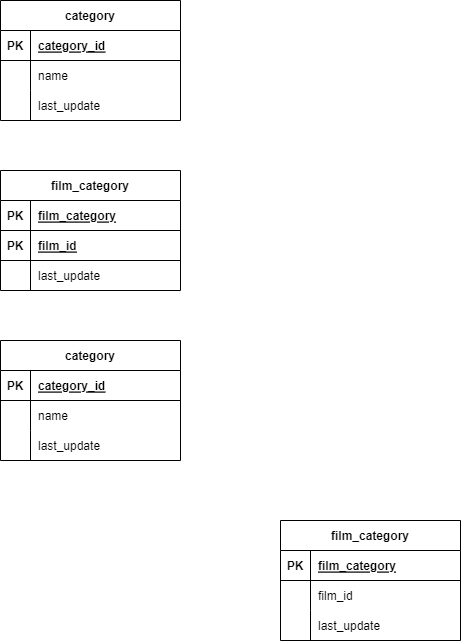

The diagram above was exported from draw.io. Its source (the exported page's mxGraphModel, read from the mxfile embedded in the PNG):
<mxGraphModel dx="1404" dy="690" grid="1" gridSize="10" guides="1" tooltips="1" connect="1" arrows="1" fold="1" page="1" pageScale="1" pageWidth="827" pageHeight="1169" math="0" shadow="0">
  <root>
    <mxCell id="0" />
    <mxCell id="1" parent="0" />
    <mxCell id="zwEpmsJbbxGv5ooZEv4j-1" value="category" style="shape=table;startSize=30;container=1;collapsible=1;childLayout=tableLayout;fixedRows=1;rowLines=0;fontStyle=1;align=center;resizeLast=1;" vertex="1" parent="1">
      <mxGeometry x="310" y="120" width="180" height="120" as="geometry" />
    </mxCell>
    <mxCell id="zwEpmsJbbxGv5ooZEv4j-2" value="" style="shape=tableRow;horizontal=0;startSize=0;swimlaneHead=0;swimlaneBody=0;fillColor=none;collapsible=0;dropTarget=0;points=[[0,0.5],[1,0.5]];portConstraint=eastwest;top=0;left=0;right=0;bottom=1;" vertex="1" parent="zwEpmsJbbxGv5ooZEv4j-1">
      <mxGeometry y="30" width="180" height="30" as="geometry" />
    </mxCell>
    <mxCell id="zwEpmsJbbxGv5ooZEv4j-3" value="PK" style="shape=partialRectangle;connectable=0;fillColor=none;top=0;left=0;bottom=0;right=0;fontStyle=1;overflow=hidden;" vertex="1" parent="zwEpmsJbbxGv5ooZEv4j-2">
      <mxGeometry width="30" height="30" as="geometry">
        <mxRectangle width="30" height="30" as="alternateBounds" />
      </mxGeometry>
    </mxCell>
    <mxCell id="zwEpmsJbbxGv5ooZEv4j-4" value="category_id" style="shape=partialRectangle;connectable=0;fillColor=none;top=0;left=0;bottom=0;right=0;align=left;spacingLeft=6;fontStyle=5;overflow=hidden;" vertex="1" parent="zwEpmsJbbxGv5ooZEv4j-2">
      <mxGeometry x="30" width="150" height="30" as="geometry">
        <mxRectangle width="150" height="30" as="alternateBounds" />
      </mxGeometry>
    </mxCell>
    <mxCell id="zwEpmsJbbxGv5ooZEv4j-5" value="" style="shape=tableRow;horizontal=0;startSize=0;swimlaneHead=0;swimlaneBody=0;fillColor=none;collapsible=0;dropTarget=0;points=[[0,0.5],[1,0.5]];portConstraint=eastwest;top=0;left=0;right=0;bottom=0;" vertex="1" parent="zwEpmsJbbxGv5ooZEv4j-1">
      <mxGeometry y="60" width="180" height="30" as="geometry" />
    </mxCell>
    <mxCell id="zwEpmsJbbxGv5ooZEv4j-6" value="" style="shape=partialRectangle;connectable=0;fillColor=none;top=0;left=0;bottom=0;right=0;editable=1;overflow=hidden;" vertex="1" parent="zwEpmsJbbxGv5ooZEv4j-5">
      <mxGeometry width="30" height="30" as="geometry">
        <mxRectangle width="30" height="30" as="alternateBounds" />
      </mxGeometry>
    </mxCell>
    <mxCell id="zwEpmsJbbxGv5ooZEv4j-7" value="name" style="shape=partialRectangle;connectable=0;fillColor=none;top=0;left=0;bottom=0;right=0;align=left;spacingLeft=6;overflow=hidden;" vertex="1" parent="zwEpmsJbbxGv5ooZEv4j-5">
      <mxGeometry x="30" width="150" height="30" as="geometry">
        <mxRectangle width="150" height="30" as="alternateBounds" />
      </mxGeometry>
    </mxCell>
    <mxCell id="zwEpmsJbbxGv5ooZEv4j-8" value="" style="shape=tableRow;horizontal=0;startSize=0;swimlaneHead=0;swimlaneBody=0;fillColor=none;collapsible=0;dropTarget=0;points=[[0,0.5],[1,0.5]];portConstraint=eastwest;top=0;left=0;right=0;bottom=0;" vertex="1" parent="zwEpmsJbbxGv5ooZEv4j-1">
      <mxGeometry y="90" width="180" height="30" as="geometry" />
    </mxCell>
    <mxCell id="zwEpmsJbbxGv5ooZEv4j-9" value="" style="shape=partialRectangle;connectable=0;fillColor=none;top=0;left=0;bottom=0;right=0;editable=1;overflow=hidden;" vertex="1" parent="zwEpmsJbbxGv5ooZEv4j-8">
      <mxGeometry width="30" height="30" as="geometry">
        <mxRectangle width="30" height="30" as="alternateBounds" />
      </mxGeometry>
    </mxCell>
    <mxCell id="zwEpmsJbbxGv5ooZEv4j-10" value="last_update" style="shape=partialRectangle;connectable=0;fillColor=none;top=0;left=0;bottom=0;right=0;align=left;spacingLeft=6;overflow=hidden;" vertex="1" parent="zwEpmsJbbxGv5ooZEv4j-8">
      <mxGeometry x="30" width="150" height="30" as="geometry">
        <mxRectangle width="150" height="30" as="alternateBounds" />
      </mxGeometry>
    </mxCell>
    <mxCell id="zwEpmsJbbxGv5ooZEv4j-14" value="film_category" style="shape=table;startSize=30;container=1;collapsible=1;childLayout=tableLayout;fixedRows=1;rowLines=0;fontStyle=1;align=center;resizeLast=1;" vertex="1" parent="1">
      <mxGeometry x="310" y="290" width="180" height="120" as="geometry" />
    </mxCell>
    <mxCell id="zwEpmsJbbxGv5ooZEv4j-34" value="" style="shape=tableRow;horizontal=0;startSize=0;swimlaneHead=0;swimlaneBody=0;fillColor=none;collapsible=0;dropTarget=0;points=[[0,0.5],[1,0.5]];portConstraint=eastwest;top=0;left=0;right=0;bottom=1;" vertex="1" parent="zwEpmsJbbxGv5ooZEv4j-14">
      <mxGeometry y="30" width="180" height="30" as="geometry" />
    </mxCell>
    <mxCell id="zwEpmsJbbxGv5ooZEv4j-35" value="PK" style="shape=partialRectangle;connectable=0;fillColor=none;top=0;left=0;bottom=0;right=0;fontStyle=1;overflow=hidden;" vertex="1" parent="zwEpmsJbbxGv5ooZEv4j-34">
      <mxGeometry width="30" height="30" as="geometry">
        <mxRectangle width="30" height="30" as="alternateBounds" />
      </mxGeometry>
    </mxCell>
    <mxCell id="zwEpmsJbbxGv5ooZEv4j-36" value="film_category" style="shape=partialRectangle;connectable=0;fillColor=none;top=0;left=0;bottom=0;right=0;align=left;spacingLeft=6;fontStyle=5;overflow=hidden;" vertex="1" parent="zwEpmsJbbxGv5ooZEv4j-34">
      <mxGeometry x="30" width="150" height="30" as="geometry">
        <mxRectangle width="150" height="30" as="alternateBounds" />
      </mxGeometry>
    </mxCell>
    <mxCell id="zwEpmsJbbxGv5ooZEv4j-15" value="" style="shape=tableRow;horizontal=0;startSize=0;swimlaneHead=0;swimlaneBody=0;fillColor=none;collapsible=0;dropTarget=0;points=[[0,0.5],[1,0.5]];portConstraint=eastwest;top=0;left=0;right=0;bottom=1;" vertex="1" parent="zwEpmsJbbxGv5ooZEv4j-14">
      <mxGeometry y="60" width="180" height="30" as="geometry" />
    </mxCell>
    <mxCell id="zwEpmsJbbxGv5ooZEv4j-16" value="PK" style="shape=partialRectangle;connectable=0;fillColor=none;top=0;left=0;bottom=0;right=0;fontStyle=1;overflow=hidden;" vertex="1" parent="zwEpmsJbbxGv5ooZEv4j-15">
      <mxGeometry width="30" height="30" as="geometry">
        <mxRectangle width="30" height="30" as="alternateBounds" />
      </mxGeometry>
    </mxCell>
    <mxCell id="zwEpmsJbbxGv5ooZEv4j-17" value="film_id" style="shape=partialRectangle;connectable=0;fillColor=none;top=0;left=0;bottom=0;right=0;align=left;spacingLeft=6;fontStyle=5;overflow=hidden;" vertex="1" parent="zwEpmsJbbxGv5ooZEv4j-15">
      <mxGeometry x="30" width="150" height="30" as="geometry">
        <mxRectangle width="150" height="30" as="alternateBounds" />
      </mxGeometry>
    </mxCell>
    <mxCell id="zwEpmsJbbxGv5ooZEv4j-18" value="" style="shape=tableRow;horizontal=0;startSize=0;swimlaneHead=0;swimlaneBody=0;fillColor=none;collapsible=0;dropTarget=0;points=[[0,0.5],[1,0.5]];portConstraint=eastwest;top=0;left=0;right=0;bottom=0;" vertex="1" parent="zwEpmsJbbxGv5ooZEv4j-14">
      <mxGeometry y="90" width="180" height="30" as="geometry" />
    </mxCell>
    <mxCell id="zwEpmsJbbxGv5ooZEv4j-19" value="" style="shape=partialRectangle;connectable=0;fillColor=none;top=0;left=0;bottom=0;right=0;editable=1;overflow=hidden;" vertex="1" parent="zwEpmsJbbxGv5ooZEv4j-18">
      <mxGeometry width="30" height="30" as="geometry">
        <mxRectangle width="30" height="30" as="alternateBounds" />
      </mxGeometry>
    </mxCell>
    <mxCell id="zwEpmsJbbxGv5ooZEv4j-20" value="last_update" style="shape=partialRectangle;connectable=0;fillColor=none;top=0;left=0;bottom=0;right=0;align=left;spacingLeft=6;overflow=hidden;" vertex="1" parent="zwEpmsJbbxGv5ooZEv4j-18">
      <mxGeometry x="30" width="150" height="30" as="geometry">
        <mxRectangle width="150" height="30" as="alternateBounds" />
      </mxGeometry>
    </mxCell>
    <mxCell id="zwEpmsJbbxGv5ooZEv4j-24" value="film_category" style="shape=table;startSize=30;container=1;collapsible=1;childLayout=tableLayout;fixedRows=1;rowLines=0;fontStyle=1;align=center;resizeLast=1;" vertex="1" parent="1">
      <mxGeometry x="590" y="640" width="180" height="120" as="geometry" />
    </mxCell>
    <mxCell id="zwEpmsJbbxGv5ooZEv4j-25" value="" style="shape=tableRow;horizontal=0;startSize=0;swimlaneHead=0;swimlaneBody=0;fillColor=none;collapsible=0;dropTarget=0;points=[[0,0.5],[1,0.5]];portConstraint=eastwest;top=0;left=0;right=0;bottom=1;" vertex="1" parent="zwEpmsJbbxGv5ooZEv4j-24">
      <mxGeometry y="30" width="180" height="30" as="geometry" />
    </mxCell>
    <mxCell id="zwEpmsJbbxGv5ooZEv4j-26" value="PK" style="shape=partialRectangle;connectable=0;fillColor=none;top=0;left=0;bottom=0;right=0;fontStyle=1;overflow=hidden;" vertex="1" parent="zwEpmsJbbxGv5ooZEv4j-25">
      <mxGeometry width="30" height="30" as="geometry">
        <mxRectangle width="30" height="30" as="alternateBounds" />
      </mxGeometry>
    </mxCell>
    <mxCell id="zwEpmsJbbxGv5ooZEv4j-27" value="film_category" style="shape=partialRectangle;connectable=0;fillColor=none;top=0;left=0;bottom=0;right=0;align=left;spacingLeft=6;fontStyle=5;overflow=hidden;" vertex="1" parent="zwEpmsJbbxGv5ooZEv4j-25">
      <mxGeometry x="30" width="150" height="30" as="geometry">
        <mxRectangle width="150" height="30" as="alternateBounds" />
      </mxGeometry>
    </mxCell>
    <mxCell id="zwEpmsJbbxGv5ooZEv4j-28" value="" style="shape=tableRow;horizontal=0;startSize=0;swimlaneHead=0;swimlaneBody=0;fillColor=none;collapsible=0;dropTarget=0;points=[[0,0.5],[1,0.5]];portConstraint=eastwest;top=0;left=0;right=0;bottom=0;" vertex="1" parent="zwEpmsJbbxGv5ooZEv4j-24">
      <mxGeometry y="60" width="180" height="30" as="geometry" />
    </mxCell>
    <mxCell id="zwEpmsJbbxGv5ooZEv4j-29" value="" style="shape=partialRectangle;connectable=0;fillColor=none;top=0;left=0;bottom=0;right=0;editable=1;overflow=hidden;" vertex="1" parent="zwEpmsJbbxGv5ooZEv4j-28">
      <mxGeometry width="30" height="30" as="geometry">
        <mxRectangle width="30" height="30" as="alternateBounds" />
      </mxGeometry>
    </mxCell>
    <mxCell id="zwEpmsJbbxGv5ooZEv4j-30" value="film_id" style="shape=partialRectangle;connectable=0;fillColor=none;top=0;left=0;bottom=0;right=0;align=left;spacingLeft=6;overflow=hidden;" vertex="1" parent="zwEpmsJbbxGv5ooZEv4j-28">
      <mxGeometry x="30" width="150" height="30" as="geometry">
        <mxRectangle width="150" height="30" as="alternateBounds" />
      </mxGeometry>
    </mxCell>
    <mxCell id="zwEpmsJbbxGv5ooZEv4j-31" value="" style="shape=tableRow;horizontal=0;startSize=0;swimlaneHead=0;swimlaneBody=0;fillColor=none;collapsible=0;dropTarget=0;points=[[0,0.5],[1,0.5]];portConstraint=eastwest;top=0;left=0;right=0;bottom=0;" vertex="1" parent="zwEpmsJbbxGv5ooZEv4j-24">
      <mxGeometry y="90" width="180" height="30" as="geometry" />
    </mxCell>
    <mxCell id="zwEpmsJbbxGv5ooZEv4j-32" value="" style="shape=partialRectangle;connectable=0;fillColor=none;top=0;left=0;bottom=0;right=0;editable=1;overflow=hidden;" vertex="1" parent="zwEpmsJbbxGv5ooZEv4j-31">
      <mxGeometry width="30" height="30" as="geometry">
        <mxRectangle width="30" height="30" as="alternateBounds" />
      </mxGeometry>
    </mxCell>
    <mxCell id="zwEpmsJbbxGv5ooZEv4j-33" value="last_update" style="shape=partialRectangle;connectable=0;fillColor=none;top=0;left=0;bottom=0;right=0;align=left;spacingLeft=6;overflow=hidden;" vertex="1" parent="zwEpmsJbbxGv5ooZEv4j-31">
      <mxGeometry x="30" width="150" height="30" as="geometry">
        <mxRectangle width="150" height="30" as="alternateBounds" />
      </mxGeometry>
    </mxCell>
    <mxCell id="zwEpmsJbbxGv5ooZEv4j-40" value="category" style="shape=table;startSize=30;container=1;collapsible=1;childLayout=tableLayout;fixedRows=1;rowLines=0;fontStyle=1;align=center;resizeLast=1;" vertex="1" parent="1">
      <mxGeometry x="310" y="460" width="180" height="120" as="geometry" />
    </mxCell>
    <mxCell id="zwEpmsJbbxGv5ooZEv4j-41" value="" style="shape=tableRow;horizontal=0;startSize=0;swimlaneHead=0;swimlaneBody=0;fillColor=none;collapsible=0;dropTarget=0;points=[[0,0.5],[1,0.5]];portConstraint=eastwest;top=0;left=0;right=0;bottom=1;" vertex="1" parent="zwEpmsJbbxGv5ooZEv4j-40">
      <mxGeometry y="30" width="180" height="30" as="geometry" />
    </mxCell>
    <mxCell id="zwEpmsJbbxGv5ooZEv4j-42" value="PK" style="shape=partialRectangle;connectable=0;fillColor=none;top=0;left=0;bottom=0;right=0;fontStyle=1;overflow=hidden;" vertex="1" parent="zwEpmsJbbxGv5ooZEv4j-41">
      <mxGeometry width="30" height="30" as="geometry">
        <mxRectangle width="30" height="30" as="alternateBounds" />
      </mxGeometry>
    </mxCell>
    <mxCell id="zwEpmsJbbxGv5ooZEv4j-43" value="category_id" style="shape=partialRectangle;connectable=0;fillColor=none;top=0;left=0;bottom=0;right=0;align=left;spacingLeft=6;fontStyle=5;overflow=hidden;" vertex="1" parent="zwEpmsJbbxGv5ooZEv4j-41">
      <mxGeometry x="30" width="150" height="30" as="geometry">
        <mxRectangle width="150" height="30" as="alternateBounds" />
      </mxGeometry>
    </mxCell>
    <mxCell id="zwEpmsJbbxGv5ooZEv4j-44" value="" style="shape=tableRow;horizontal=0;startSize=0;swimlaneHead=0;swimlaneBody=0;fillColor=none;collapsible=0;dropTarget=0;points=[[0,0.5],[1,0.5]];portConstraint=eastwest;top=0;left=0;right=0;bottom=0;" vertex="1" parent="zwEpmsJbbxGv5ooZEv4j-40">
      <mxGeometry y="60" width="180" height="30" as="geometry" />
    </mxCell>
    <mxCell id="zwEpmsJbbxGv5ooZEv4j-45" value="" style="shape=partialRectangle;connectable=0;fillColor=none;top=0;left=0;bottom=0;right=0;editable=1;overflow=hidden;" vertex="1" parent="zwEpmsJbbxGv5ooZEv4j-44">
      <mxGeometry width="30" height="30" as="geometry">
        <mxRectangle width="30" height="30" as="alternateBounds" />
      </mxGeometry>
    </mxCell>
    <mxCell id="zwEpmsJbbxGv5ooZEv4j-46" value="name" style="shape=partialRectangle;connectable=0;fillColor=none;top=0;left=0;bottom=0;right=0;align=left;spacingLeft=6;overflow=hidden;" vertex="1" parent="zwEpmsJbbxGv5ooZEv4j-44">
      <mxGeometry x="30" width="150" height="30" as="geometry">
        <mxRectangle width="150" height="30" as="alternateBounds" />
      </mxGeometry>
    </mxCell>
    <mxCell id="zwEpmsJbbxGv5ooZEv4j-47" value="" style="shape=tableRow;horizontal=0;startSize=0;swimlaneHead=0;swimlaneBody=0;fillColor=none;collapsible=0;dropTarget=0;points=[[0,0.5],[1,0.5]];portConstraint=eastwest;top=0;left=0;right=0;bottom=0;" vertex="1" parent="zwEpmsJbbxGv5ooZEv4j-40">
      <mxGeometry y="90" width="180" height="30" as="geometry" />
    </mxCell>
    <mxCell id="zwEpmsJbbxGv5ooZEv4j-48" value="" style="shape=partialRectangle;connectable=0;fillColor=none;top=0;left=0;bottom=0;right=0;editable=1;overflow=hidden;" vertex="1" parent="zwEpmsJbbxGv5ooZEv4j-47">
      <mxGeometry width="30" height="30" as="geometry">
        <mxRectangle width="30" height="30" as="alternateBounds" />
      </mxGeometry>
    </mxCell>
    <mxCell id="zwEpmsJbbxGv5ooZEv4j-49" value="last_update" style="shape=partialRectangle;connectable=0;fillColor=none;top=0;left=0;bottom=0;right=0;align=left;spacingLeft=6;overflow=hidden;" vertex="1" parent="zwEpmsJbbxGv5ooZEv4j-47">
      <mxGeometry x="30" width="150" height="30" as="geometry">
        <mxRectangle width="150" height="30" as="alternateBounds" />
      </mxGeometry>
    </mxCell>
  </root>
</mxGraphModel>